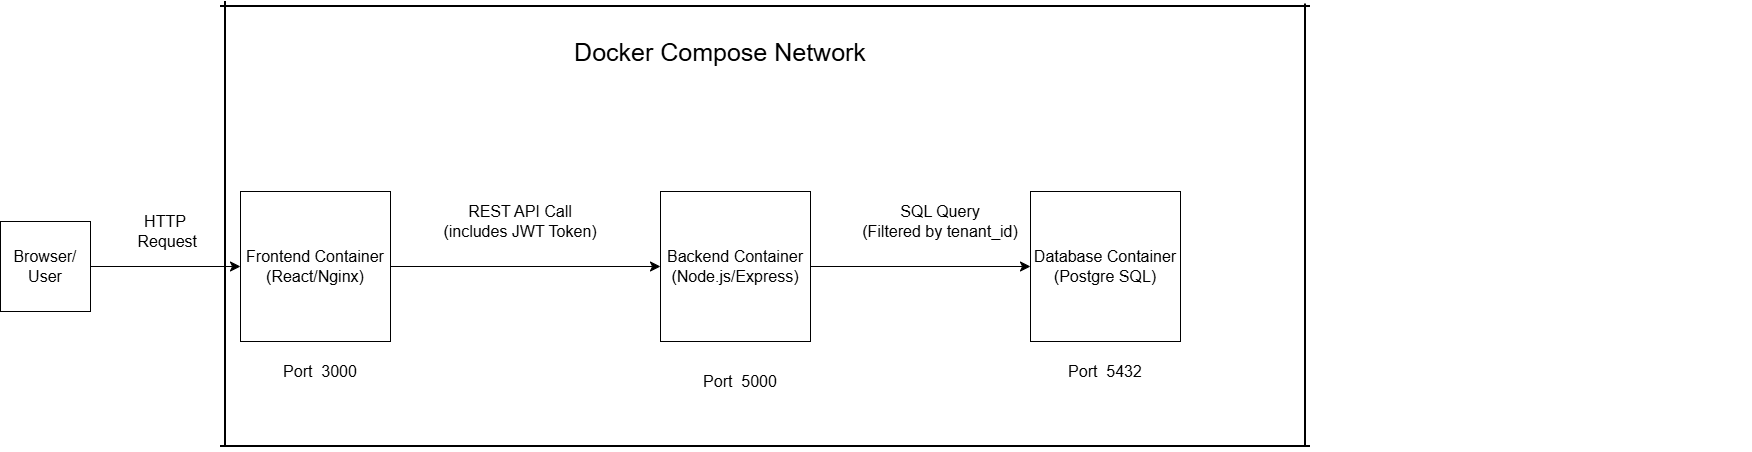

The diagram above was exported from draw.io. Its source (the exported page's mxGraphModel, read from the mxfile embedded in the PNG):
<mxGraphModel dx="1048" dy="1725" grid="1" gridSize="10" guides="1" tooltips="1" connect="1" arrows="1" fold="1" page="1" pageScale="1" pageWidth="850" pageHeight="1100" background="light-dark(#FFFFFF,#000000)" math="0" shadow="0">
  <root>
    <mxCell id="0" />
    <mxCell id="1" parent="0" />
    <mxCell id="wnjbmj1B9IYctzsib-qr-10" edge="1" parent="1" source="wnjbmj1B9IYctzsib-qr-1" style="edgeStyle=none;curved=1;rounded=0;orthogonalLoop=1;jettySize=auto;html=1;exitX=1;exitY=0.5;exitDx=0;exitDy=0;entryX=0;entryY=0.5;entryDx=0;entryDy=0;fontSize=12;startSize=8;endSize=8;" target="wnjbmj1B9IYctzsib-qr-2">
      <mxGeometry relative="1" as="geometry" />
    </mxCell>
    <mxCell id="wnjbmj1B9IYctzsib-qr-1" parent="1" style="whiteSpace=wrap;html=1;aspect=fixed;" value="&lt;font style=&quot;font-size: 16px;&quot;&gt;Browser/ User&lt;/font&gt;" vertex="1">
      <mxGeometry height="90" width="90" x="60" y="175" as="geometry" />
    </mxCell>
    <mxCell id="wnjbmj1B9IYctzsib-qr-11" edge="1" parent="1" source="wnjbmj1B9IYctzsib-qr-2" style="edgeStyle=none;curved=1;rounded=0;orthogonalLoop=1;jettySize=auto;html=1;exitX=1;exitY=0.5;exitDx=0;exitDy=0;entryX=0;entryY=0.5;entryDx=0;entryDy=0;fontSize=12;startSize=8;endSize=8;" target="wnjbmj1B9IYctzsib-qr-4">
      <mxGeometry relative="1" as="geometry" />
    </mxCell>
    <mxCell id="wnjbmj1B9IYctzsib-qr-2" parent="1" style="whiteSpace=wrap;html=1;aspect=fixed;" value="&lt;font style=&quot;font-size: 16px;&quot;&gt;Frontend Container&lt;/font&gt;&lt;div&gt;&lt;font style=&quot;font-size: 16px;&quot;&gt;(React/Nginx)&lt;/font&gt;&lt;/div&gt;" vertex="1">
      <mxGeometry height="150" width="150" x="300" y="145" as="geometry" />
    </mxCell>
    <mxCell id="wnjbmj1B9IYctzsib-qr-3" parent="1" style="text;html=1;whiteSpace=wrap;strokeColor=none;fillColor=none;align=center;verticalAlign=middle;rounded=0;fontSize=16;" value="Port&amp;nbsp; 3000" vertex="1">
      <mxGeometry height="30" width="90" x="335" y="310" as="geometry" />
    </mxCell>
    <mxCell id="wnjbmj1B9IYctzsib-qr-12" edge="1" parent="1" source="wnjbmj1B9IYctzsib-qr-4" style="edgeStyle=none;curved=1;rounded=0;orthogonalLoop=1;jettySize=auto;html=1;exitX=1;exitY=0.5;exitDx=0;exitDy=0;entryX=0;entryY=0.5;entryDx=0;entryDy=0;fontSize=12;startSize=8;endSize=8;" target="wnjbmj1B9IYctzsib-qr-7">
      <mxGeometry relative="1" as="geometry" />
    </mxCell>
    <mxCell id="wnjbmj1B9IYctzsib-qr-4" parent="1" style="whiteSpace=wrap;html=1;aspect=fixed;" value="&lt;font style=&quot;font-size: 16px;&quot;&gt;Backend Container&lt;/font&gt;&lt;div&gt;&lt;font style=&quot;font-size: 16px;&quot;&gt;(Node.js/Express)&lt;/font&gt;&lt;/div&gt;" vertex="1">
      <mxGeometry height="150" width="150" x="720" y="145" as="geometry" />
    </mxCell>
    <mxCell id="wnjbmj1B9IYctzsib-qr-5" parent="1" style="text;html=1;whiteSpace=wrap;strokeColor=none;fillColor=none;align=center;verticalAlign=middle;rounded=0;fontSize=16;" value="Port&amp;nbsp; 5000" vertex="1">
      <mxGeometry height="30" width="100" x="750" y="320" as="geometry" />
    </mxCell>
    <mxCell id="wnjbmj1B9IYctzsib-qr-7" parent="1" style="whiteSpace=wrap;html=1;aspect=fixed;" value="&lt;font style=&quot;font-size: 16px;&quot;&gt;Database Container&lt;/font&gt;&lt;div&gt;&lt;font style=&quot;font-size: 16px;&quot;&gt;(Postgre SQL)&lt;/font&gt;&lt;/div&gt;" vertex="1">
      <mxGeometry height="150" width="150" x="1090" y="145" as="geometry" />
    </mxCell>
    <mxCell id="wnjbmj1B9IYctzsib-qr-8" parent="1" style="text;html=1;whiteSpace=wrap;strokeColor=none;fillColor=none;align=center;verticalAlign=middle;rounded=0;fontSize=16;" value="Port&amp;nbsp; 5432" vertex="1">
      <mxGeometry height="30" width="110" x="1110" y="310" as="geometry" />
    </mxCell>
    <mxCell id="wnjbmj1B9IYctzsib-qr-13" parent="1" style="text;html=1;whiteSpace=wrap;strokeColor=none;fillColor=none;align=center;verticalAlign=middle;rounded=0;fontSize=16;" value="HTTP&lt;div&gt;&amp;nbsp;Request&lt;/div&gt;" vertex="1">
      <mxGeometry height="30" width="50" x="200" y="170" as="geometry" />
    </mxCell>
    <mxCell id="wnjbmj1B9IYctzsib-qr-16" parent="1" style="text;strokeColor=none;fillColor=none;html=1;align=center;verticalAlign=middle;whiteSpace=wrap;rounded=0;fontSize=16;" value="REST API Call&lt;div&gt;(includes JWT Token)&lt;/div&gt;" vertex="1">
      <mxGeometry height="30" width="160" x="500" y="160" as="geometry" />
    </mxCell>
    <mxCell id="wnjbmj1B9IYctzsib-qr-21" parent="1" style="text;html=1;whiteSpace=wrap;strokeColor=none;fillColor=none;align=center;verticalAlign=middle;rounded=0;fontSize=16;" value="&lt;font&gt;SQL Query&lt;/font&gt;&lt;div&gt;&lt;font&gt;(Filtered by tenant_id)&lt;/font&gt;&lt;/div&gt;" vertex="1">
      <mxGeometry height="30" width="180" x="910" y="160" as="geometry" />
    </mxCell>
    <mxCell id="wnjbmj1B9IYctzsib-qr-27" parent="1" style="line;strokeWidth=2;html=1;" value="" vertex="1">
      <mxGeometry height="10" width="1090" x="280" y="395" as="geometry" />
    </mxCell>
    <mxCell id="wnjbmj1B9IYctzsib-qr-28" parent="1" style="line;strokeWidth=2;html=1;" value="" vertex="1">
      <mxGeometry height="10" width="1090" x="280" y="-45" as="geometry" />
    </mxCell>
    <mxCell id="wnjbmj1B9IYctzsib-qr-29" parent="1" style="line;strokeWidth=2;direction=south;html=1;" value="" vertex="1">
      <mxGeometry height="442.5" width="890" x="920" y="-42.5" as="geometry" />
    </mxCell>
    <mxCell id="wnjbmj1B9IYctzsib-qr-34" parent="1" style="line;strokeWidth=2;direction=south;html=1;" value="" vertex="1">
      <mxGeometry height="445" width="10" x="280" y="-45" as="geometry" />
    </mxCell>
    <mxCell id="wnjbmj1B9IYctzsib-qr-37" parent="1" style="text;html=1;whiteSpace=wrap;strokeColor=none;fillColor=none;align=center;verticalAlign=middle;rounded=0;fontSize=16;" value="&lt;font style=&quot;font-size: 25px;&quot;&gt;Docker Compose Network&lt;/font&gt;&lt;div&gt;&lt;br&gt;&lt;/div&gt;" vertex="1">
      <mxGeometry height="50" width="300" x="630" y="-10" as="geometry" />
    </mxCell>
  </root>
</mxGraphModel>